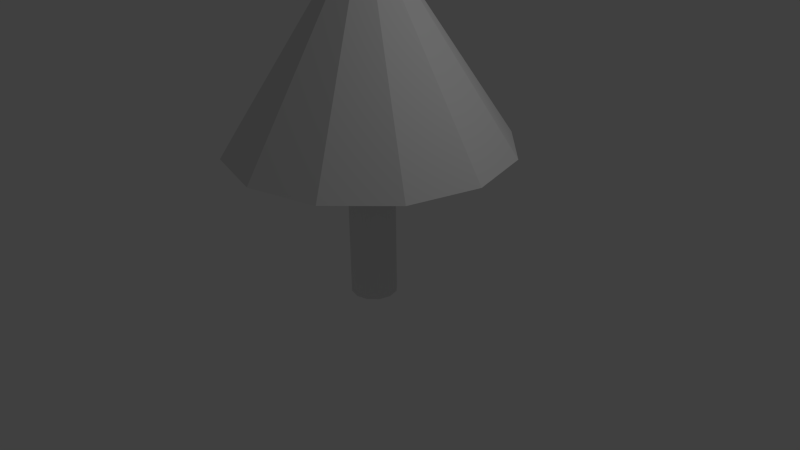 # Source: tree.blend  (saved by Blender 2.74.0; exported with 4.5.12 LTS)
import bpy
from mathutils import Matrix  # noqa: F401  (used for matrix-valued properties, if any)

bpy.ops.wm.read_factory_settings(use_empty=True)
scene = bpy.context.scene
scene.name = 'Scene'

# ---- collections
col_collection_1 = bpy.data.collections.new('Collection 1'); scene.collection.children.link(col_collection_1)

# ---- materials (node trees are filled in below, after node groups)
mat_tree = bpy.data.materials.new('tree')
mat_tree.alpha_threshold = 0.0
mat_tree.use_transparent_shadow = False
mat_tree.roughness = 0.5

# ---- material node trees

# ---- world
world_world = bpy.data.worlds.new('World'); scene.world = world_world
world_world.color = (0.05088, 0.05088, 0.05088)
world_world.use_sun_shadow = False
world_world.sun_shadow_jitter_overblur = 0.0
world_world.cycles.sampling_method = 'MANUAL'
world_world.cycles.sample_map_resolution = 256

# ---- cameras
cam_camera = bpy.data.cameras.new('Camera')
cam_camera.clip_end = 100.0
cam_camera.lens = 35.0
cam_camera.sensor_width = 32.0
cam_camera.sensor_height = 18.0
cam_camera.ortho_scale = 7.314
cam_camera.dof.focus_distance = 0.0
cam_camera.dof.aperture_fstop = 128.0

# ---- lights
light_lamp = bpy.data.lights.new('Lamp', 'POINT')
light_lamp.transmission_factor = 0.0
light_lamp.cutoff_distance = 30.0
light_lamp.energy = 100.0
light_lamp.shadow_buffer_clip_start = 1.001
light_lamp.shadow_soft_size = 0.1
light_lamp.shadow_maximum_resolution = 0.006
light_lamp.use_absolute_resolution = True
light_lamp.cycles.use_multiple_importance_sampling = False

# ---- meshes
me_cylinder = bpy.data.meshes.new('Cylinder')
me_cylinder.from_pydata([(0.0, 0.3, -1.0), (1.116e-07, 1.797, 1.0), (0.15, 0.2598, -1.0), (0.8987, 1.557, 1.0), (0.2598, 0.15, -1.0), (1.557, 0.8987, 1.0), (0.3, -1.311e-08, -1.0), (1.797, 1.569e-07, 1.0), (0.2598, -0.15, -1.0), (1.557, -0.8986, 1.0), (0.15, -0.2598, -1.0), (0.8987, -1.557, 1.0), (4.53e-08, -0.3, -1.0), (3.829e-07, -1.797, 1.0), (-0.15, -0.2598, -1.0), (-0.8986, -1.557, 1.0), (-0.2598, -0.15, -1.0), (-1.557, -0.8987, 1.0), (-0.3, -1.395e-07, -1.0), (-1.797, -6.001e-07, 1.0), (-0.2598, 0.15, -1.0), (-1.557, 0.8986, 1.0), (-0.15, 0.2598, -1.0), (-0.8987, 1.557, 1.0), (0.0, 0.3, 0.9312), (0.15, 0.2598, 0.9312), (0.2598, 0.15, 0.9312), (0.3, -1.311e-08, 0.9312), (0.2598, -0.15, 0.9312), (0.15, -0.2598, 0.9312), (4.53e-08, -0.3, 0.9312), (-0.15, -0.2598, 0.9312), (-0.2598, -0.15, 0.9312), (-0.3, -1.395e-07, 0.9312), (-0.2598, 0.15, 0.9312), (-0.15, 0.2598, 0.9312), (0.07235, 0.1253, 3.492), (2.898e-08, 0.1447, 3.492), (0.1253, 0.07235, 3.492), (0.1447, 3.501e-09, 3.492), (0.1253, -0.07235, 3.492), (0.07235, -0.1253, 3.492), (5.083e-08, -0.1447, 3.492), (-0.07235, -0.1253, 3.492), (-0.1253, -0.07235, 3.492), (-0.1447, -5.745e-08, 3.492), (-0.1253, 0.07235, 3.492), (-0.07235, 0.1253, 3.492)], [], [(24, 1, 3, 25), (25, 3, 5, 26), (26, 5, 7, 27), (27, 7, 9, 28), (28, 9, 11, 29), (29, 11, 13, 30), (30, 13, 15, 31), (31, 15, 17, 32), (32, 17, 19, 33), (33, 19, 21, 34), (1, 23, 47, 37), (35, 23, 1, 24), (34, 21, 23, 35), (0, 2, 4, 6, 8, 10, 12, 14, 16, 18, 20, 22), (20, 34, 35, 22), (22, 35, 24, 0), (18, 33, 34, 20), (16, 32, 33, 18), (14, 31, 32, 16), (12, 30, 31, 14), (10, 29, 30, 12), (8, 28, 29, 10), (6, 27, 28, 8), (4, 26, 27, 6), (2, 25, 26, 4), (0, 24, 25, 2), (36, 37, 47, 46, 45, 44, 43, 42, 41, 40, 39, 38), (23, 21, 46, 47), (21, 19, 45, 46), (19, 17, 44, 45), (17, 15, 43, 44), (15, 13, 42, 43), (13, 11, 41, 42), (11, 9, 40, 41), (9, 7, 39, 40), (7, 5, 38, 39), (5, 3, 36, 38), (3, 1, 37, 36)])
_uv = me_cylinder.uv_layers.new(name='UVMap')
_uv.uv.foreach_set('vector', [0.242, 0.2652, 0.4147, 0.3219, 0.3592, 0.4397, 0.2327, 0.2849, 0.2327, 0.2849, 0.3592, 0.4397, 0.2629, 0.5077, 0.2166, 0.2962, 0.2166, 0.2962, 0.2629, 0.5077, 0.1518, 0.5077, 0.1981, 0.2962, 0.1981, 0.2962, 0.1518, 0.5077, 0.05556, 0.4397, 0.182, 0.2849, 0.182, 0.2849, 0.05556, 0.4397, 0.0, 0.3219, 0.1727, 0.2652, 0.1727, 0.2652, 0.0, 0.3219, 1.424e-08, 0.1858, 0.1727, 0.2425, 0.1727, 0.2425, 1.424e-08, 0.1858, 0.05556, 0.06802, 0.182, 0.2228, 0.182, 0.2228, 0.05556, 0.06802, 0.1518, 3.486e-08, 0.1981, 0.2115, 0.1981, 0.2115, 0.1518, 3.486e-08, 0.2629, 0.0, 0.2166, 0.2115, 0.2166, 0.2115, 0.2629, 0.0, 0.3592, 0.06802, 0.2327, 0.2228, 0.4949, 0.0669, 0.598, 0.01616, 0.6816, 0.4384, 0.6733, 0.4425, 0.242, 0.2425, 0.4147, 0.1858, 0.4147, 0.3219, 0.242, 0.2652, 0.2327, 0.2228, 0.3592, 0.06802, 0.4147, 0.1858, 0.242, 0.2425, 0.3357, 0.8196, 0.345, 0.8, 0.3611, 0.7886, 0.3796, 0.7886, 0.3957, 0.8, 0.4049, 0.8196, 0.4049, 0.8423, 0.3957, 0.862, 0.3796, 0.8734, 0.3611, 0.8734, 0.345, 0.862, 0.3357, 0.8423, 0.769, 0.7464, 0.769, 1.0, 0.7529, 0.995, 0.7529, 0.7414, 0.7529, 0.7414, 0.7529, 0.995, 0.7344, 0.995, 0.7344, 0.7414, 0.3197, 0.5077, 0.3197, 0.7869, 0.3036, 0.7886, 0.3036, 0.5094, 0.3382, 0.5077, 0.3382, 0.7869, 0.3197, 0.7869, 0.3197, 0.5077, 0.3543, 0.5094, 0.3543, 0.7886, 0.3382, 0.7869, 0.3382, 0.5077, 0.3703, 0.5077, 0.3703, 0.7869, 0.3543, 0.7886, 0.3543, 0.5094, 0.3889, 0.5077, 0.3889, 0.7869, 0.3703, 0.7869, 0.3703, 0.5077, 0.4049, 0.5094, 0.4049, 0.7886, 0.3889, 0.7869, 0.3889, 0.5077, 0.7344, 0.4605, 0.7344, 0.7397, 0.7183, 0.7414, 0.7183, 0.4622, 0.7529, 0.4605, 0.7529, 0.7397, 0.7344, 0.7397, 0.7344, 0.4605, 0.769, 0.4622, 0.769, 0.7414, 0.7529, 0.7397, 0.7529, 0.4605, 0.7344, 0.7414, 0.7344, 0.995, 0.7183, 1.0, 0.7183, 0.7464, 0.6668, 0.4483, 0.6733, 0.4425, 0.6816, 0.4384, 0.6895, 0.4371, 0.6949, 0.439, 0.6964, 0.4434, 0.6935, 0.4494, 0.6871, 0.4551, 0.6788, 0.4592, 0.6708, 0.4605, 0.6654, 0.4587, 0.664, 0.4542, 0.598, 0.01616, 0.6964, 0.0, 0.6895, 0.4371, 0.6816, 0.4384, 0.3036, 0.8936, 0.2074, 0.9037, 0.1563, 0.5085, 0.164, 0.5077, 0.2074, 0.9037, 0.09624, 0.9037, 0.1473, 0.5085, 0.1563, 0.5085, 0.09624, 0.9037, 0.0, 0.8936, 0.1396, 0.5077, 0.1473, 0.5085, 0.4147, 0.4707, 0.511, 0.4605, 0.562, 0.8557, 0.5543, 0.8565, 0.511, 0.4605, 0.6221, 0.4605, 0.571, 0.8557, 0.562, 0.8557, 0.6221, 0.4605, 0.7183, 0.4707, 0.5787, 0.8565, 0.571, 0.8557, 1.0, 0.3859, 0.9038, 0.396, 0.8527, 0.0008171, 0.8604, 3.486e-08, 0.9038, 0.396, 0.7926, 0.396, 0.8437, 0.0008171, 0.8527, 0.0008171, 0.7926, 0.396, 0.6964, 0.3859, 0.836, 0.0, 0.8437, 0.0008171, 0.4147, 0.1386, 0.4949, 0.0669, 0.6733, 0.4425, 0.6668, 0.4483])
me_cylinder.materials.append(mat_tree)
me_cylinder.use_remesh_preserve_volume = False
me_cylinder.use_remesh_preserve_attributes = False
me_cylinder.use_mirror_vertex_groups = False
me_cylinder.update()

# ---- objects
ob_cylinder = bpy.data.objects.new('Cylinder', me_cylinder)
ob_lamp = bpy.data.objects.new('Lamp', light_lamp)
ob_camera = bpy.data.objects.new('Camera', cam_camera)

# ---- transforms, parenting, visibility, modifiers, constraints
ob_cylinder.location = (0.0, 0.0, 0.5)
ob_cylinder.lineart.crease_threshold = 0.0
ob_lamp.location = (4.076, 1.005, 5.904)
ob_lamp.rotation_euler = (0.6503, 0.05522, 1.866)
ob_lamp.lock_rotations_4d = False
ob_lamp.empty_display_type = 'ARROWS'
ob_lamp.color = (0.0, 0.0, 0.0, 0.0)
ob_lamp.lineart.crease_threshold = 0.0
ob_camera.location = (7.481, -6.508, 5.344)
ob_camera.rotation_euler = (1.109, 0.01082, 0.8149)
ob_camera.lock_rotations_4d = False
ob_camera.empty_display_type = 'ARROWS'
ob_camera.color = (0.0, 0.0, 0.0, 0.0)
ob_camera.display_type = 'WIRE'
ob_camera.lineart.crease_threshold = 0.0

# ---- collection membership
col_collection_1.objects.link(ob_cylinder)
col_collection_1.objects.link(ob_lamp)
col_collection_1.objects.link(ob_camera)

# ---- scene / render settings (as saved in the file)
scene.camera = ob_camera
scene.frame_start = 1; scene.frame_end = 250; scene.frame_set(270)
scene.render.engine = 'BLENDER_EEVEE_NEXT'
scene.render.resolution_percentage = 50
scene.render.dither_intensity = 0.0
scene.cycles.use_denoising = False
scene.cycles.samples = 10
scene.cycles.sampling_pattern = 'TABULATED_SOBOL'
scene.cycles.light_sampling_threshold = 0.0
scene.cycles.use_adaptive_sampling = False
scene.cycles.use_light_tree = False
scene.cycles.blur_glossy = 0.0
scene.cycles.pixel_filter_type = 'GAUSSIAN'
scene.cycles.sample_clamp_indirect = 0.0
scene.view_settings.view_transform = 'Standard'
bpy.context.view_layer.update()
